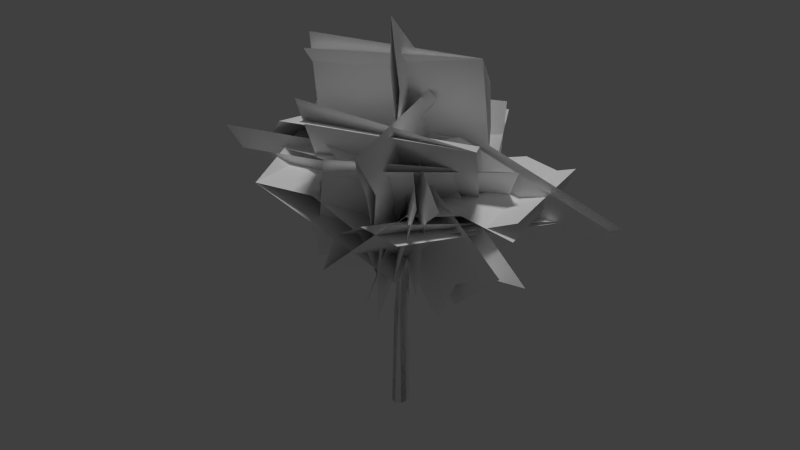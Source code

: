 # Source: ekasia_tumula_01_small_c.blend  (saved by Blender 2.65.0; exported with 4.5.12 LTS)
import bpy
from mathutils import Matrix  # noqa: F401  (used for matrix-valued properties, if any)

bpy.ops.wm.read_factory_settings(use_empty=True)
scene = bpy.context.scene
scene.name = 'Scene'

# ---- collections
col_collection_1 = bpy.data.collections.new('Collection 1'); scene.collection.children.link(col_collection_1)

# ---- materials (node trees are filled in below, after node groups)
mat_ekasia_tumula_01_bark = bpy.data.materials.new('ekasia_tumula_01_bark')
mat_ekasia_tumula_01_bark.alpha_threshold = 0.0
mat_ekasia_tumula_01_bark.use_transparent_shadow = False
mat_ekasia_tumula_01_bark.diffuse_color = (1.0, 1.0, 1.0, 1.0)
mat_ekasia_tumula_01_bark.specular_color = (0.0, 0.0, 0.0)
mat_ekasia_tumula_01_bark.roughness = 0.5
mat_ekasia_tumula_01_bark.line_color = (0.0, 0.0, 0.0, 1.0)
mat_ekasia_tumula_01_branch = bpy.data.materials.new('ekasia_tumula_01_branch')
mat_ekasia_tumula_01_branch.alpha_threshold = 0.0
mat_ekasia_tumula_01_branch.use_transparent_shadow = False
mat_ekasia_tumula_01_branch.diffuse_color = (1.0, 1.0, 1.0, 1.0)
mat_ekasia_tumula_01_branch.specular_color = (0.0, 0.0, 0.0)
mat_ekasia_tumula_01_branch.roughness = 0.5

# ---- material node trees

# ---- world
world_world = bpy.data.worlds.new('World'); scene.world = world_world
world_world.color = (0.05088, 0.05088, 0.05088)
world_world.use_sun_shadow = False
world_world.sun_shadow_jitter_overblur = 0.0
world_world.cycles.sampling_method = 'MANUAL'
world_world.cycles.sample_map_resolution = 256

# ---- lights
light_hemi = bpy.data.lights.new('Hemi', 'SUN')
light_hemi.transmission_factor = 0.0
light_hemi.angle = 0.1993
light_hemi.energy = 1.0
light_hemi.shadow_buffer_clip_start = 0.5
light_hemi.shadow_soft_size = 0.1
light_hemi.shadow_cascade_max_distance = 1000.0
light_hemi.cycles.use_multiple_importance_sampling = False

# ---- meshes
me_ekasia80 = bpy.data.meshes.new('ekasia80')
me_ekasia80.from_pydata([(0.1624, 0.1313, -0.9281), (0.1029, 0.1142, 3.962), (0.1122, 0.1536, 1.639), (0.03554, 0.1864, -0.9281), (-0.1036, 0.1845, -0.9279), (-0.1732, 0.07841, -0.9196), (-0.1027, 0.1927, 3.553), (-0.1731, -0.06015, -0.9277), (-0.112, -0.05262, 1.473), (-0.09381, -0.1555, -0.9276), (0.03172, -0.2065, -0.9277), (0.07494, -0.1021, 1.728), (0.1545, -0.1359, -0.9279), (0.188, -0.004125, -0.928), (0.1119, 0.2335, 3.517), (-0.02674, 0.2831, 3.467), (-0.006896, 0.01938, 3.074), (0.007648, 0.1716, 5.945), (0.06729, 0.09456, 6.888), (-1.245, -0.343, 4.118), (0.9871, -0.06524, 6.469), (-3.797, 1.411, 4.161), (-2.285, 0.6335, 6.482), (-0.3986, -1.334, 5.219), (-2.206, 2.213, 4.761), (0.4176, 1.73, 5.21), (-3.024, -0.9036, 4.749), (-1.421, -0.403, 4.672), (2.305, 0.7439, 3.589), (1.531, 0.4878, 2.784), (1.188, 0.4055, 5.599), (4.549, 0.943, 4.298), (-0.5073, 1.856, 3.614), (3.419, -0.8015, 4.905), (0.4349, -1.555, 3.703), (2.579, 2.556, 4.574), (-0.8322, 1.372, 4.13), (0.9575, -1.363, 2.958), (-1.321, 1.354, 2.663), (2.405, -2.429, 5.479), (0.1755, 0.1153, 5.417), (1.085, 1.606, 2.664), (0.1448, -2.354, 5.758), (-1.226, -1.203, 2.826), (2.737, 0.2069, 5.349), (0.9823, 0.2667, 4.643), (-2.021, -0.8158, 3.606), (-1.596, -0.6825, 2.512), (1.61, 0.9324, 2.998), (-3.151, -2.125, 5.124), (1.058, -1.344, 3.013), (-3.066, 0.7919, 5.001), (-0.7915, 1.746, 2.637), (-1.512, -2.544, 4.869), (0.03491, 1.5, 5.287), (0.9347, -1.809, 5.071), (0.5697, -1.486, 3.846), (-0.5485, 1.805, 3.995), (0.647, -0.1159, 6.452), (1.819, -3.336, 6.574), (1.623, 0.5914, 3.892), (-0.7608, -2.126, 6.672), (-1.636, -0.4016, 3.953), (2.706, -1.146, 6.204), (-1.389, 1.366, 3.264), (1.692, -0.3056, 2.302), (0.3826, -0.1442, 5.178), (3.721, -1.749, 4.274), (0.9028, 1.611, 2.447), (1.712, -2.34, 4.917), (-0.776, -1.52, 2.739), (3.409, 0.9875, 4.244), (0.4234, -1.698, 2.244), (-0.7683, 1.47, 3.533), (0.858, -0.8903, 4.594), (-0.545, 2.324, 6.441), (-1.505, -0.9258, 2.791), (1.39, 1.689, 6.013), (1.678, 0.8199, 2.684), (-2.055, 0.533, 5.882), (-0.9716, 1.554, 4.055), (0.9369, -1.125, 6.905), (0.7982, -1.153, 5.254), (-0.3004, 1.068, 6.712), (0.8153, -1.224, 8.331), (1.367, 1.248, 4.557), (-1.078, -1.352, 7.698), (-1.433, -0.6803, 4.602), (1.894, 0.0987, 7.422)], [], [(0, 2, 1), (2, 0, 3), (4, 2, 3), (4, 5, 2), (7, 6, 5), (7, 8, 6), (9, 8, 7), (10, 8, 9), (10, 11, 8), (12, 11, 10), (13, 11, 12), (2, 14, 1), (2, 15, 14), (5, 15, 2), (6, 15, 5), (8, 16, 6), (11, 16, 8), (11, 1, 16), (16, 17, 6), (1, 17, 16), (0, 1, 13), (13, 1, 11), (14, 17, 1), (15, 17, 14), (6, 17, 15), (5, 4, 3, 0, 13, 12, 10, 9, 7), (18, 20, 19), (18, 19, 21), (22, 18, 21), (23, 25, 24), (26, 23, 24), (27, 28, 29), (30, 31, 28), (30, 28, 27), (32, 34, 33), (35, 32, 33), (36, 38, 37), (36, 37, 39), (40, 36, 39), (41, 43, 42), (44, 41, 42), (45, 47, 46), (45, 48, 47), (45, 46, 49), (50, 52, 51), (53, 50, 51), (54, 56, 55), (54, 57, 56), (58, 55, 59), (58, 54, 55), (60, 62, 61), (63, 60, 61), (66, 65, 67), (66, 64, 65), (68, 70, 69), (71, 68, 69), (74, 75, 73), (74, 73, 72), (76, 78, 77), (79, 76, 77), (80, 81, 82), (83, 81, 80), (83, 84, 81), (85, 87, 86), (88, 85, 86)])
me_ekasia80.polygons.foreach_set('use_smooth', [True] * 65)
me_ekasia80.polygons.foreach_set('material_index', [0, 0, 0, 0, 0, 0, 0, 0, 0, 0, 0, 0, 0, 0, 0, 0, 0, 0, 0, 0, 0, 0, 0, 0, 0, 0, 1, 1, 1, 1, 1, 1, 1, 1, 1, 1, 1, 1, 1, 1, 1, 1, 1, 1, 1, 1, 1, 1, 1, 1, 1, 1, 1, 1, 1, 1, 1, 1, 1, 1, 1, 1, 1, 1, 1])
_uv = me_ekasia80.uv_layers.new(name='UVMap')
_uv.uv.foreach_set('vector', [0.8945, 0.0, 0.8729, 1.0, 1.004, 2.472, 0.8729, 1.0, 0.8945, 0.0, 0.7891, 0.0, 0.6797, 0.0, 0.8729, 1.0, 0.7891, 0.0, 0.6797, 0.0, 0.5668, 0.003863, 0.8729, 1.0, 0.4492, 0.0, 0.5544, 2.373, 0.5668, 0.003863, 0.4492, 0.0, 0.4004, 1.0, 0.5544, 2.373, 0.3398, 0.0, 0.4004, 1.0, 0.4492, 0.0, 0.2344, 0.0, 0.4004, 1.0, 0.3398, 0.0, 0.2344, 0.0, 0.1825, 1.0, 0.4004, 1.0, 0.1211, 0.0, 0.1825, 1.0, 0.2344, 0.0, 0.01172, 0.0, 0.1825, 1.0, 0.1211, 0.0, 0.8729, 1.0, 0.8945, 2.352, 1.004, 2.472, 0.8729, 1.0, 0.7041, 2.264, 0.8945, 2.352, 0.5668, 0.003863, 0.7041, 2.264, 0.8729, 1.0, 0.5544, 2.373, 0.7041, 2.264, 0.5668, 0.003863, 0.4004, 1.0, 0.2633, 2.0, 0.5544, 2.373, 0.1825, 1.0, 0.2633, 2.0, 0.4004, 1.0, 0.1825, 1.0, 0.08294, 2.592, 0.2633, 2.0, 0.2633, 2.0, 0.2282, 4.011, 0.5544, 2.373, 0.08294, 2.592, 0.2282, 4.011, 0.2633, 2.0, 0.8945, 0.0, 1.004, 2.472, 1.004, 0.0, 0.01172, 0.0, 0.08294, 2.592, 0.1825, 1.0, 0.8945, 2.352, 1.004, 4.0, 1.004, 2.472, 0.7041, 2.264, 0.8945, 4.0, 0.8945, 2.352, 0.5544, 2.373, 0.6797, 4.0, 0.7041, 2.264, 1.906, -0.9375, 1.789, -0.9844, 1.684, -0.9219, 1.609, -0.8281, 1.648, -0.7109, 1.734, -0.625, 1.859, -0.625, 1.93, -0.7188, 1.949, -0.8281, 0.0, -0.6705, 0.0, -1.0, 1.0, -0.9528, 0.0, -0.6705, 1.0, -0.9528, 1.0, 0.0009032, 0.0, 0.0, 0.0, -0.6705, 1.0, 0.0009032, 0.0, -0.997, 1.0, -1.0, 1.0, -0.01224, 0.0, -0.005545, 0.0, -0.997, 1.0, -0.01224, 0.0, -0.9487, 1.0, -0.6667, 1.0, -1.0, 0.0, -0.1339, 1.0, -0.000249, 1.0, -0.6667, 0.0, -0.1339, 1.0, -0.6667, 0.0, -0.9487, 0.0, -0.999, 1.0, -1.0, 1.0, -0.01401, 0.0, -0.0067, 0.0, -0.999, 1.0, -0.01401, 0.0, -0.5816, 0.0, -1.0, 1.0, -0.9585, 0.0, -0.5816, 1.0, -0.9585, 1.0, -0.07336, 0.0, 0.0, 0.0, -0.5816, 1.0, -0.07336, 0.0, -0.9998, 1.0, -1.0, 1.0, -0.004905, 0.0, 0.0, 0.0, -0.9998, 1.0, -0.004905, 0.0, -0.4958, 1.0, -1.0, 1.0, -0.6667, 0.0, -0.4958, 0.0, -1.0, 1.0, -1.0, 0.0, -0.4958, 1.0, -0.6667, 1.0, -0.01976, 0.0, -1.005, 1.0, -1.0, 1.0, -0.001624, 0.0, 0.0, 0.0, -1.005, 1.0, -0.001624, 0.0, -0.5853, 1.0, -1.0, 1.0, -0.6153, 0.0, -0.5853, 0.0, -1.0, 1.0, -1.0, 0.0, 0.0, 1.0, -0.6153, 1.0, 0.0, 0.0, 0.0, 0.0, -0.5853, 1.0, -0.6153, 0.0, -0.9868, 1.0, -1.0, 1.0, -0.01174, 0.0, 0.0, 0.0, -0.9868, 1.0, -0.01174, 0.0, -0.1691, 1.0, -0.9549, 1.0, -0.0637, 0.0, -0.1691, 0.0, -0.9554, 1.0, -0.9549, 0.0, -0.9809, 1.0, -1.0, 1.0, -0.01888, 0.0, 0.0, 0.0, -0.9809, 1.0, -0.01888, 0.0, -0.2717, 1.0, 0.003103, 1.0, -0.9595, 0.0, -0.2717, 1.0, -0.9595, 0.0, -0.9597, 0.0, -1.003, 1.0, -1.0, 1.0, 0.003653, 0.0, 0.0, 0.0, -1.003, 1.0, 0.003653, 0.0, -0.9531, 1.0, -0.4873, 1.0, -1.0, 0.0, -0.1261, 1.0, -0.4873, 0.0, -0.9531, 0.0, -0.1261, 1.0, 0.0, 1.0, -0.4873, 0.0, -1.003, 1.0, -1.0, 1.0, -0.003437, 0.0, 0.0, 0.0, -1.003, 1.0, -0.003437])
_ca = me_ekasia80.color_attributes.new('Col', 'BYTE_COLOR', 'CORNER')
_ca.data.foreach_set('color', [0.0, 0.0, 0.0, 1.0, 0.0, 0.0, 0.0, 0.9961, 0.0, 0.0, 0.0, 1.0, 0.0, 0.0, 0.0, 0.9961, 0.0, 0.0, 0.0, 1.0, 0.0, 0.0, 0.0, 1.0, 0.0, 0.0, 0.0, 1.0, 0.0, 0.0, 0.0, 1.0, 0.0, 0.0, 0.0, 1.0, 0.0, 0.0, 0.0, 1.0, 0.0, 0.0, 0.0, 1.0, 0.0, 0.0, 0.0, 1.0, 0.0, 0.0, 0.0, 1.0, 0.0, 0.0, 0.0, 1.0, 0.0, 0.0, 0.0, 1.0, 0.0, 0.0, 0.0, 1.0, 0.0, 0.0, 0.0, 1.0, 0.0, 0.0, 0.0, 1.0, 0.0, 0.0, 0.0, 1.0, 0.0, 0.0, 0.0, 1.0, 0.0, 0.0, 0.0, 1.0, 0.0, 0.0, 0.0, 1.0, 0.0, 0.0, 0.0, 0.9961, 0.0, 0.0, 0.0, 1.0, 0.0, 0.0, 0.0, 1.0, 0.0, 0.0, 0.0, 1.0, 0.0, 0.0, 0.0, 0.9961, 0.0, 0.0, 0.0, 1.0, 0.0, 0.0, 0.0, 1.0, 0.0, 0.0, 0.0, 1.0, 0.0, 0.0, 0.0, 1.0, 0.0, 0.0, 0.0, 1.0, 0.0, 0.0, 0.0, 1.0, 0.0, 0.0, 0.0, 0.9961, 0.0, 0.0, 0.0, 1.0, 0.0, 0.0, 0.0, 1.0, 0.0, 0.0, 0.0, 1.0, 0.0, 0.0, 0.0, 1.0, 0.0, 0.0, 0.0, 1.0, 0.0, 0.0, 0.0, 1.0, 0.0, 0.0, 0.0, 1.0, 0.0, 0.0, 0.0, 1.0, 0.0, 0.0, 0.0, 1.0, 0.0, 0.0, 0.0, 1.0, 0.0, 0.0, 0.0, 1.0, 0.0, 0.0, 0.0, 0.9961, 0.0, 0.0, 0.0, 1.0, 0.0, 0.0, 0.0, 1.0, 0.0, 0.0, 0.0, 1.0, 0.0, 0.0, 0.0, 1.0, 0.0, 0.0, 0.0, 0.9961, 0.0, 0.0, 0.0, 1.0, 0.0, 0.0, 0.0, 1.0, 0.0, 0.0, 0.0, 1.0, 0.0, 0.0, 0.0, 1.0, 0.0, 0.0, 0.0, 1.0, 0.0, 0.0, 0.0, 1.0, 0.0, 0.0, 0.0, 1.0, 0.0, 0.0, 0.0, 1.0, 0.0, 0.0, 0.0, 1.0, 0.0, 0.0, 0.0, 1.0, 0.0, 0.0, 0.0, 1.0, 0.0, 0.0, 0.0, 1.0, 0.0, 0.0, 0.0, 1.0, 0.0, 0.0, 0.0, 1.0, 0.0, 0.0, 0.0, 1.0, 0.0, 0.0, 0.0, 1.0, 0.0, 0.0, 0.0, 1.0, 0.0, 0.0, 0.0, 1.0, 0.0, 0.0, 0.0, 1.0, 0.0, 0.0, 0.0, 1.0, 0.0, 0.0, 0.0, 1.0, 0.0, 0.0, 0.0, 1.0, 0.0, 0.0, 0.0, 1.0, 0.0, 0.0, 0.0, 1.0, 0.0, 0.0, 0.0, 1.0, 0.0, 0.0, 0.0, 1.0, 0.0, 0.0, 0.0, 1.0, 0.0, 0.0, 0.0, 1.0, 0.0, 0.0, 0.0, 1.0, 0.0, 0.0, 0.0, 1.0, 0.0, 0.0, 0.0, 1.0, 0.0, 0.0, 0.0, 1.0, 0.0, 0.0, 0.0, 1.0, 0.9911, 0.9734, 0.9911, 0.9961, 1.0, 1.0, 1.0, 1.0, 0.01764, 1.0, 1.0, 1.0, 0.9911, 0.9734, 0.9911, 0.9961, 0.01764, 1.0, 1.0, 1.0, 1.0, 0.15, 1.0, 1.0, 1.0, 0.08228, 1.0, 1.0, 1.0, 0.0, 1.0, 1.0, 1.0, 0.15, 1.0, 1.0, 1.0, 0.4233, 1.0, 1.0, 1.0, 0.05951, 1.0, 1.0, 1.0, 0.6514, 1.0, 1.0, 1.0, 0.9647, 1.0, 1.0, 1.0, 0.4233, 1.0, 1.0, 1.0, 0.4287, 1.0, 1.0, 0.0, 0.6308, 1.0, 1.0, 1.0, 0.2423, 1.0, 1.0, 1.0, 0.01764, 1.0, 1.0, 0.003347, 1.0, 1.0, 1.0, 1.0, 0.0382, 1.0, 1.0, 1.0, 0.2423, 1.0, 1.0, 0.003347, 1.0, 1.0, 1.0, 1.0, 0.2423, 1.0, 1.0, 0.0, 1.0, 1.0, 1.0, 1.0, 0.0, 1.0, 1.0, 0.5149, 1.0, 1.0, 1.0, 0.3864, 1.0, 1.0, 1.0, 1.0, 0.305, 1.0, 1.0, 1.0, 1.0, 1.0, 1.0, 0.0, 1.0, 1.0, 1.0, 1.0, 1.0, 1.0, 1.0, 1.0, 0.009721, 1.0, 1.0, 0.159, 0.3613, 1.0, 1.0, 0.0, 0.3419, 1.0, 1.0, 1.0, 1.0, 1.0, 1.0, 1.0, 0.002732, 1.0, 1.0, 0.0, 1.0, 1.0, 1.0, 0.0, 1.0, 1.0, 1.0, 1.0, 0.002732, 1.0, 1.0, 0.07819, 1.0, 1.0, 1.0, 1.0, 0.807, 1.0, 1.0, 1.0, 1.0, 1.0, 1.0, 1.0, 0.002732, 1.0, 1.0, 0.4072, 0.6308, 1.0, 1.0, 0.02217, 0.8714, 1.0, 1.0, 0.0, 0.9911, 0.9911, 0.9961, 1.0, 1.0, 1.0, 1.0, 1.0, 1.0, 1.0, 1.0, 0.0, 0.9911, 0.9911, 0.9961, 1.0, 1.0, 1.0, 1.0, 1.0, 1.0, 1.0, 1.0, 0.0, 1.0, 1.0, 1.0, 1.0, 1.0, 1.0, 1.0, 1.0, 0.0865, 1.0, 1.0, 1.0, 0.3864, 1.0, 1.0, 0.5776, 1.0, 1.0, 1.0, 1.0, 1.0, 1.0, 1.0, 1.0, 0.02843, 1.0, 1.0, 1.0, 0.3864, 1.0, 1.0, 1.0, 0.7379, 1.0, 1.0, 1.0, 0.06848, 1.0, 1.0, 1.0, 1.0, 1.0, 1.0, 1.0, 1.0, 1.0, 1.0, 1.0, 0.03689, 1.0, 1.0, 1.0, 1.0, 1.0, 1.0, 0.0, 0.0, 1.0, 1.0, 0.1248, 1.0, 1.0, 1.0, 1.0, 1.0, 1.0, 1.0, 1.0, 0.5776, 1.0, 1.0, 0.5029, 1.0, 1.0, 1.0, 0.006995, 0.4678, 1.0, 1.0, 1.0, 1.0, 1.0, 1.0, 0.0, 1.0, 1.0, 1.0, 1.0, 1.0, 1.0, 1.0, 0.6795, 0.4969, 1.0, 1.0, 1.0, 0.1878, 1.0, 1.0, 1.0, 1.0, 1.0, 1.0, 1.0, 0.9647, 1.0, 1.0, 0.0, 1.0, 1.0, 1.0, 0.6867, 0.016, 1.0, 1.0, 1.0, 0.5029, 1.0, 1.0, 0.0, 1.0, 1.0, 1.0, 0.0, 0.8714, 1.0, 1.0, 0.6867, 0.016, 1.0, 1.0, 1.0, 0.2664, 1.0, 1.0, 1.0, 0.1195, 1.0, 1.0, 1.0, 0.2159, 1.0, 1.0, 1.0, 0.2307, 1.0, 1.0, 1.0, 0.2664, 1.0, 1.0, 1.0, 0.04374, 1.0, 1.0, 0.0, 1.0, 1.0, 1.0, 1.0, 0.04817, 1.0, 1.0, 1.0, 0.6514, 1.0, 1.0, 0.2384, 1.0, 1.0, 1.0, 0.006512, 0.006512, 1.0, 1.0, 0.6105, 0.03955, 1.0, 1.0, 0.0, 0.1714, 1.0, 1.0, 1.0, 0.004777, 1.0, 1.0, 1.0, 0.4564, 1.0, 1.0, 1.0, 0.1095, 1.0, 1.0, 1.0, 0.6584, 1.0, 1.0, 0.2747, 0.9473, 1.0, 1.0, 1.0, 0.0382, 1.0, 1.0, 1.0, 0.5841, 1.0, 1.0, 1.0, 1.0, 1.0, 1.0, 1.0, 0.4342, 1.0, 1.0, 1.0, 0.5841, 1.0, 1.0, 1.0, 0.3095, 1.0, 1.0, 1.0, 0.4342, 1.0, 1.0, 1.0, 0.0, 1.0, 1.0, 1.0, 0.5841, 1.0, 1.0, 0.01521, 1.0, 1.0, 1.0, 0.1274, 1.0, 1.0, 1.0, 1.0, 0.9047, 1.0, 1.0, 1.0, 0.8632, 1.0, 1.0, 1.0, 0.8714, 1.0, 1.0, 1.0, 0.7157, 1.0, 1.0])
me_ekasia80.materials.append(mat_ekasia_tumula_01_bark)
me_ekasia80.materials.append(mat_ekasia_tumula_01_branch)
me_ekasia80.use_remesh_preserve_volume = False
me_ekasia80.use_remesh_preserve_attributes = False
me_ekasia80.use_mirror_vertex_groups = False
me_ekasia80.update()
me_collisionmesh_1 = bpy.data.meshes.new('collisionmesh-1')
me_collisionmesh_1.from_pydata([(0.1624, 0.1313, -0.9281), (0.1455, 0.02678, 1.499), (0.1278, 0.1297, 1.494), (0.03554, 0.1864, -0.9281), (0.03231, 0.1731, 1.492), (-0.1036, 0.1845, -0.9279), (-0.07325, 0.1734, 1.493), (-0.1926, 0.07276, -0.9278), (-0.1421, 0.08987, 1.497), (-0.1731, -0.06015, -0.9277), (-0.1291, -0.01105, 1.502), (-0.09381, -0.1555, -0.9276), (-0.07012, -0.0843, 1.505), (0.03172, -0.2065, -0.9277), (0.02443, -0.1245, 1.507), (0.1545, -0.1359, -0.9279), (0.1184, -0.07258, 1.504), (0.188, -0.004125, -0.928), (0.1252, 0.1318, 2.995), (0.1158, 0.2167, 2.988), (0.03982, 0.2568, 2.985), (-0.04652, 0.2623, 2.985), (-0.107, 0.1976, 2.991), (-0.1013, 0.1146, 2.998), (-0.0567, 0.05185, 3.003), (0.01866, 0.01433, 3.006), (0.09813, 0.05205, 3.002), (0.08645, 0.2225, 4.493), (0.03281, 0.2498, 4.493), (-0.0277, 0.2527, 4.493), (-0.06932, 0.2065, 4.493), (-0.0644, 0.1482, 4.494), (-0.03247, 0.1047, 4.495), (0.02072, 0.07921, 4.495), (0.07593, 0.1066, 4.494), (0.09399, 0.163, 4.494), (0.01491, 0.1905, 5.933)], [], [(0, 2, 1), (2, 0, 3), (3, 4, 2), (5, 4, 3), (5, 6, 4), (7, 6, 5), (7, 8, 6), (9, 8, 7), (9, 10, 8), (11, 10, 9), (11, 12, 10), (13, 12, 11), (13, 14, 12), (15, 14, 13), (15, 16, 14), (17, 16, 15), (2, 18, 1), (2, 19, 18), (4, 19, 2), (4, 20, 19), (6, 20, 4), (6, 21, 20), (8, 21, 6), (8, 22, 21), (10, 22, 8), (10, 23, 22), (12, 23, 10), (12, 24, 23), (14, 24, 12), (14, 25, 24), (16, 25, 14), (16, 26, 25), (20, 27, 19), (20, 28, 27), (21, 28, 20), (21, 29, 28), (22, 29, 21), (22, 30, 29), (23, 30, 22), (23, 31, 30), (24, 31, 23), (24, 32, 31), (25, 32, 24), (25, 33, 32), (26, 33, 25), (26, 34, 33), (32, 36, 31), (0, 1, 17), (17, 1, 16), (1, 26, 16), (1, 18, 26), (19, 35, 18), (19, 27, 35), (18, 34, 26), (18, 35, 34), (27, 36, 35), (28, 36, 27), (29, 36, 28), (30, 36, 29), (31, 36, 30), (33, 36, 32), (34, 36, 33), (35, 36, 34), (7, 5, 3, 0, 17, 15, 13, 11, 9)])
_uv = me_collisionmesh_1.uv_layers.new(name='UVMap')
_uv.uv.foreach_set('vector', [0.8945, 0.0, 0.8945, 1.0, 1.004, 1.0, 0.8945, 1.0, 0.8945, 0.0, 0.7891, 0.0, 0.7891, 0.0, 0.7891, 1.0, 0.8945, 1.0, 0.6797, 0.0, 0.7891, 1.0, 0.7891, 0.0, 0.6797, 0.0, 0.6797, 1.0, 0.7891, 1.0, 0.5664, 0.0, 0.6797, 1.0, 0.6797, 0.0, 0.5664, 0.0, 0.5664, 1.0, 0.6797, 1.0, 0.4492, 0.0, 0.5664, 1.0, 0.5664, 0.0, 0.4492, 0.0, 0.4492, 1.0, 0.5664, 1.0, 0.3398, 0.0, 0.4492, 1.0, 0.4492, 0.0, 0.3398, 0.0, 0.3398, 1.0, 0.4492, 1.0, 0.2344, 0.0, 0.3398, 1.0, 0.3398, 0.0, 0.2344, 0.0, 0.2344, 1.0, 0.3398, 1.0, 0.1211, 0.0, 0.2344, 1.0, 0.2344, 0.0, 0.1211, 0.0, 0.1211, 1.0, 0.2344, 1.0, 0.01172, 0.0, 0.1211, 1.0, 0.1211, 0.0, 0.8945, 1.0, 1.004, 2.0, 1.004, 1.0, 0.8945, 1.0, 0.8945, 2.0, 1.004, 2.0, 0.7891, 1.0, 0.8945, 2.0, 0.8945, 1.0, 0.7891, 1.0, 0.7891, 2.0, 0.8945, 2.0, 0.6797, 1.0, 0.7891, 2.0, 0.7891, 1.0, 0.6797, 1.0, 0.6797, 2.0, 0.7891, 2.0, 0.5664, 1.0, 0.6797, 2.0, 0.6797, 1.0, 0.5664, 1.0, 0.5664, 2.0, 0.6797, 2.0, 0.4492, 1.0, 0.5664, 2.0, 0.5664, 1.0, 0.4492, 1.0, 0.4492, 2.0, 0.5664, 2.0, 0.3398, 1.0, 0.4492, 2.0, 0.4492, 1.0, 0.3398, 1.0, 0.3398, 2.0, 0.4492, 2.0, 0.2344, 1.0, 0.3398, 2.0, 0.3398, 1.0, 0.2344, 1.0, 0.2344, 2.0, 0.3398, 2.0, 0.1211, 1.0, 0.2344, 2.0, 0.2344, 1.0, 0.1211, 1.0, 0.1211, 2.0, 0.2344, 2.0, 0.7891, 2.0, 0.8945, 3.0, 0.8945, 2.0, 0.7891, 2.0, 0.7891, 3.0, 0.8945, 3.0, 0.6797, 2.0, 0.7891, 3.0, 0.7891, 2.0, 0.6797, 2.0, 0.6797, 3.0, 0.7891, 3.0, 0.5664, 2.0, 0.6797, 3.0, 0.6797, 2.0, 0.5664, 2.0, 0.5664, 3.0, 0.6797, 3.0, 0.4492, 2.0, 0.5664, 3.0, 0.5664, 2.0, 0.4492, 2.0, 0.4492, 3.0, 0.5664, 3.0, 0.3398, 2.0, 0.4492, 3.0, 0.4492, 2.0, 0.3398, 2.0, 0.3398, 3.0, 0.4492, 3.0, 0.2344, 2.0, 0.3398, 3.0, 0.3398, 2.0, 0.2344, 2.0, 0.2344, 3.0, 0.3398, 3.0, 0.1211, 2.0, 0.2344, 3.0, 0.2344, 2.0, 0.1211, 2.0, 0.1211, 3.0, 0.2344, 3.0, 0.3398, 3.0, 0.4492, 4.0, 0.4492, 3.0, 0.8945, 0.0, 1.004, 1.0, 1.004, 0.0, 0.01172, 0.0, 0.01172, 1.0, 0.1211, 1.0, 0.01172, 1.0, 0.1211, 2.0, 0.1211, 1.0, 0.01172, 1.0, 0.01172, 2.0, 0.1211, 2.0, 0.8945, 2.0, 1.004, 3.0, 1.004, 2.0, 0.8945, 2.0, 0.8945, 3.0, 1.004, 3.0, 0.01172, 2.0, 0.1211, 3.0, 0.1211, 2.0, 0.01172, 2.0, 0.01172, 3.0, 0.1211, 3.0, 0.8945, 3.0, 1.004, 4.0, 1.004, 3.0, 0.7891, 3.0, 0.8945, 4.0, 0.8945, 3.0, 0.6797, 3.0, 0.7891, 4.0, 0.7891, 3.0, 0.5664, 3.0, 0.6797, 4.0, 0.6797, 3.0, 0.4492, 3.0, 0.5664, 4.0, 0.5664, 3.0, 0.2344, 3.0, 0.3398, 4.0, 0.3398, 3.0, 0.1211, 3.0, 0.2344, 4.0, 0.2344, 3.0, 0.01172, 3.0, 0.1211, 4.0, 0.1211, 3.0, 1.906, -0.9375, 1.789, -0.9844, 1.684, -0.9219, 1.609, -0.8281, 1.648, -0.7109, 1.734, -0.625, 1.859, -0.625, 1.93, -0.7188, 1.949, -0.8281])
_ca = me_collisionmesh_1.color_attributes.new('Col', 'BYTE_COLOR', 'CORNER')
_ca.data.foreach_set('color', [0.0, 0.0, 0.0, 1.0, 0.0, 0.0, 0.0, 1.0, 0.0, 0.0, 0.0, 1.0, 0.0, 0.0, 0.0, 1.0, 0.0, 0.0, 0.0, 1.0, 0.0, 0.0, 0.0, 1.0, 0.0, 0.0, 0.0, 1.0, 0.0, 0.0, 0.0, 1.0, 0.0, 0.0, 0.0, 1.0, 0.0, 0.0, 0.0, 1.0, 0.0, 0.0, 0.0, 1.0, 0.0, 0.0, 0.0, 1.0, 0.0, 0.0, 0.0, 1.0, 0.0, 0.0, 0.0, 1.0, 0.0, 0.0, 0.0, 1.0, 0.0, 0.0, 0.0, 1.0, 0.0, 0.0, 0.0, 1.0, 0.0, 0.0, 0.0, 1.0, 0.0, 0.0, 0.0, 1.0, 0.0, 0.0, 0.0, 1.0, 0.0, 0.0, 0.0, 1.0, 0.0, 0.0, 0.0, 1.0, 0.0, 0.0, 0.0, 1.0, 0.0, 0.0, 0.0, 1.0, 0.0, 0.0, 0.0, 1.0, 0.0, 0.0, 0.0, 1.0, 0.0, 0.0, 0.0, 1.0, 0.0, 0.0, 0.0, 1.0, 0.0, 0.0, 0.0, 1.0, 0.0, 0.0, 0.0, 1.0, 0.0, 0.0, 0.0, 1.0, 0.0, 0.0, 0.0, 1.0, 0.0, 0.0, 0.0, 1.0, 0.0, 0.0, 0.0, 1.0, 0.0, 0.0, 0.0, 1.0, 0.0, 0.0, 0.0, 1.0, 0.0, 0.0, 0.0, 1.0, 0.0, 0.0, 0.0, 1.0, 0.0, 0.0, 0.0, 1.0, 0.0, 0.0, 0.0, 1.0, 0.0, 0.0, 0.0, 1.0, 0.0, 0.0, 0.0, 1.0, 0.0, 0.0, 0.0, 1.0, 0.0, 0.0, 0.0, 1.0, 0.0, 0.0, 0.0, 1.0, 0.0, 0.0, 0.0, 1.0, 0.0, 0.0, 0.0, 1.0, 0.0, 0.0, 0.0, 1.0, 0.0, 0.0, 0.0, 1.0, 0.0, 0.0, 0.0, 1.0, 0.0, 0.0, 0.0, 1.0, 0.0, 0.0, 0.0, 1.0, 0.0, 0.0, 0.0, 1.0, 0.0, 0.0, 0.0, 1.0, 0.0, 0.0, 0.0, 1.0, 0.0, 0.0, 0.0, 1.0, 0.0, 0.0, 0.0, 1.0, 0.0, 0.0, 0.0, 1.0, 0.0, 0.0, 0.0, 1.0, 0.0, 0.0, 0.0, 1.0, 0.0, 0.0, 0.0, 1.0, 0.0, 0.0, 0.0, 1.0, 0.0, 0.0, 0.0, 1.0, 0.0, 0.0, 0.0, 1.0, 0.0, 0.0, 0.0, 1.0, 0.0, 0.0, 0.0, 1.0, 0.0, 0.0, 0.0, 1.0, 0.0, 0.0, 0.0, 1.0, 0.0, 0.0, 0.0, 1.0, 0.0, 0.0, 0.0, 1.0, 0.0, 0.0, 0.0, 1.0, 0.0, 0.0, 0.0, 1.0, 0.0, 0.0, 0.0, 1.0, 0.0, 0.0, 0.0, 1.0, 0.0, 0.0, 0.0, 1.0, 0.0, 0.0, 0.0, 1.0, 0.0, 0.0, 0.0, 1.0, 0.0, 0.0, 0.0, 1.0, 0.0, 0.0, 0.0, 1.0, 0.0, 0.0, 0.0, 1.0, 0.0, 0.0, 0.0, 1.0, 0.0, 0.0, 0.0, 1.0, 0.0, 0.0, 0.0, 1.0, 0.0, 0.0, 0.0, 1.0, 0.0, 0.0, 0.0, 1.0, 0.0, 0.0, 0.0, 1.0, 0.0, 0.0, 0.0, 1.0, 0.0, 0.0, 0.0, 1.0, 0.0, 0.0, 0.0, 1.0, 0.0, 0.0, 0.0, 1.0, 0.0, 0.0, 0.0, 1.0, 0.0, 0.0, 0.0, 1.0, 0.0, 0.0, 0.0, 1.0, 0.0, 0.0, 0.0, 1.0, 0.0, 0.0, 0.0, 1.0, 0.0, 0.0, 0.0, 1.0, 0.0, 0.0, 0.0, 1.0, 0.0, 0.0, 0.0, 1.0, 0.0, 0.0, 0.0, 1.0, 0.0, 0.0, 0.0, 1.0, 0.0, 0.0, 0.0, 1.0, 0.0, 0.0, 0.0, 1.0, 0.0, 0.0, 0.0, 1.0, 0.0, 0.0, 0.0, 1.0, 0.0, 0.0, 0.0, 1.0, 0.0, 0.0, 0.0, 1.0, 0.0, 0.0, 0.0, 1.0, 0.0, 0.0, 0.0, 1.0, 0.0, 0.0, 0.0, 1.0, 0.0, 0.0, 0.0, 1.0, 0.0, 0.0, 0.0, 1.0, 0.0, 0.0, 0.0, 1.0, 0.0, 0.0, 0.0, 1.0, 0.0, 0.0, 0.0, 1.0, 0.0, 0.0, 0.0, 1.0, 0.0, 0.0, 0.0, 1.0, 0.0, 0.0, 0.0, 1.0, 0.0, 0.0, 0.0, 1.0, 0.0, 0.0, 0.0, 1.0, 0.0, 0.0, 0.0, 1.0, 0.0, 0.0, 0.0, 1.0, 0.0, 0.0, 0.0, 1.0, 0.0, 0.0, 0.0, 1.0, 0.0, 0.0, 0.0, 1.0, 0.0, 0.0, 0.0, 1.0, 0.0, 0.0, 0.0, 1.0, 0.0, 0.0, 0.0, 1.0, 0.0, 0.0, 0.0, 1.0, 0.0, 0.0, 0.0, 1.0, 0.0, 0.0, 0.0, 1.0, 0.0, 0.0, 0.0, 1.0, 0.0, 0.0, 0.0, 1.0, 0.0, 0.0, 0.0, 1.0, 0.0, 0.0, 0.0, 1.0, 0.0, 0.0, 0.0, 1.0, 0.0, 0.0, 0.0, 1.0, 0.0, 0.0, 0.0, 1.0, 0.0, 0.0, 0.0, 1.0, 0.0, 0.0, 0.0, 1.0, 0.0, 0.0, 0.0, 1.0, 0.0, 0.0, 0.0, 1.0, 0.0, 0.0, 0.0, 1.0, 0.0, 0.0, 0.0, 1.0, 0.0, 0.0, 0.0, 1.0, 0.0, 0.0, 0.0, 1.0, 0.0, 0.0, 0.0, 1.0, 0.0, 0.0, 0.0, 1.0, 0.0, 0.0, 0.0, 1.0, 0.0, 0.0, 0.0, 1.0, 0.0, 0.0, 0.0, 1.0, 0.0, 0.0, 0.0, 1.0, 0.0, 0.0, 0.0, 1.0, 0.0, 0.0, 0.0, 1.0, 0.0, 0.0, 0.0, 1.0, 0.0, 0.0, 0.0, 1.0, 0.0, 0.0, 0.0, 1.0, 0.0, 0.0, 0.0, 1.0, 0.0, 0.0, 0.0, 1.0, 0.0, 0.0, 0.0, 1.0, 0.0, 0.0, 0.0, 1.0, 0.0, 0.0, 0.0, 1.0, 0.0, 0.0, 0.0, 1.0, 0.0, 0.0, 0.0, 1.0, 0.0, 0.0, 0.0, 1.0, 0.0, 0.0, 0.0, 1.0, 0.0, 0.0, 0.0, 1.0, 0.0, 0.0, 0.0, 1.0, 0.0, 0.0, 0.0, 1.0, 0.0, 0.0, 0.0, 1.0, 0.0, 0.0, 0.0, 1.0, 0.0, 0.0, 0.0, 1.0, 0.0, 0.0, 0.0, 1.0, 0.0, 0.0, 0.0, 1.0, 0.0, 0.0, 0.0, 1.0, 0.0, 0.0, 0.0, 1.0, 0.0, 0.0, 0.0, 1.0, 0.0, 0.0, 0.0, 1.0, 0.0, 0.0, 0.0, 1.0, 0.0, 0.0, 0.0, 1.0, 0.0, 0.0, 0.0, 1.0, 0.0, 0.0, 0.0, 1.0, 0.0, 0.0, 0.0, 1.0, 0.0, 0.0, 0.0, 1.0, 0.0, 0.0, 0.0, 1.0, 0.0, 0.0, 0.0, 1.0, 0.0, 0.0, 0.0, 1.0, 0.0, 0.0, 0.0, 1.0, 0.0, 0.0, 0.0, 1.0, 0.0, 0.0, 0.0, 1.0, 0.0, 0.0, 0.0, 1.0, 0.0, 0.0, 0.0, 1.0, 0.0, 0.0, 0.0, 1.0, 0.0, 0.0, 0.0, 1.0, 0.0, 0.0, 0.0, 1.0, 0.0, 0.0, 0.0, 1.0, 0.0, 0.0, 0.0, 1.0, 0.0, 0.0, 0.0, 1.0, 0.0, 0.0, 0.0, 1.0])
me_collisionmesh_1.materials.append(None)
me_collisionmesh_1.use_remesh_preserve_volume = False
me_collisionmesh_1.use_remesh_preserve_attributes = False
me_collisionmesh_1.use_mirror_vertex_groups = False
me_collisionmesh_1.update()
me_ekasia160 = bpy.data.meshes.new('ekasia160')
me_ekasia160.from_pydata([(0.1624, 0.1313, -0.9281), (0.1455, 0.02678, 1.499), (0.1278, 0.1297, 1.494), (0.03554, 0.1864, -0.9281), (0.03231, 0.1731, 1.492), (-0.1036, 0.1845, -0.9279), (-0.07325, 0.1734, 1.493), (-0.1926, 0.07276, -0.9278), (-0.1421, 0.08987, 1.497), (-0.1731, -0.06015, -0.9277), (-0.1291, -0.01105, 1.502), (-0.09381, -0.1555, -0.9276), (-0.07012, -0.0843, 1.505), (0.03172, -0.2065, -0.9277), (0.02443, -0.1245, 1.507), (0.1545, -0.1359, -0.9279), (0.1184, -0.07258, 1.504), (0.188, -0.004125, -0.928), (0.1252, 0.1318, 2.995), (0.1158, 0.2167, 2.988), (0.03982, 0.2568, 2.985), (-0.04652, 0.2623, 2.985), (-0.107, 0.1976, 2.991), (-0.1013, 0.1146, 2.998), (-0.0567, 0.05185, 3.003), (0.01866, 0.01433, 3.006), (0.09813, 0.05205, 3.002), (0.08645, 0.2225, 4.493), (0.03281, 0.2498, 4.493), (-0.0277, 0.2527, 4.493), (-0.06932, 0.2065, 4.493), (-0.0644, 0.1482, 4.494), (-0.03247, 0.1047, 4.495), (0.02072, 0.07921, 4.495), (0.07593, 0.1066, 4.494), (0.09399, 0.163, 4.494), (0.01491, 0.1905, 5.933), (0.0596, 0.1577, 6.899), (-1.888, 0.6483, 4.402), (-0.9602, 0.4254, 3.972), (0.9871, -0.06524, 6.469), (-0.9766, 0.2688, 6.706), (-2.924, 0.7594, 4.209), (-2.285, 0.6335, 6.482), (-3.881, 1.238, 4.197), (-1.318, -1.147, 5.662), (-0.5099, 1.953, 5.64), (0.4176, 1.73, 5.21), (-0.3907, -1.37, 5.231), (-2.354, -1.036, 5.468), (-1.546, 2.064, 5.447), (-2.982, -0.8738, 4.699), (-2.174, 2.227, 4.678), (-0.7365, 0.07587, 5.242), (2.305, 0.7439, 3.589), (1.531, 0.4878, 2.784), (-1.511, -0.1803, 4.437), (0.3781, 0.3529, 5.518), (3.42, 1.021, 3.865), (1.68, 0.6537, 5.492), (4.49, 1.157, 4.367), (0.3592, 2.118, 4.324), (1.21, -1.298, 4.507), (0.4349, -1.555, 3.703), (-0.4154, 1.862, 3.519), (1.474, 2.395, 4.6), (2.324, -1.021, 4.784), (2.57, 2.491, 4.385), (3.421, -0.9261, 4.569), (-1.11, 1.264, 3.822), (1.547, -1.201, 3.917), (1.336, -1.111, 2.758), (-1.321, 1.354, 2.663), (-0.5648, 0.7068, 4.766), (2.092, -1.758, 4.861), (0.1755, 0.1153, 5.417), (2.833, -2.35, 5.512), (1.452, 1.356, 3.755), (-1.014, -1.293, 3.985), (-1.226, -1.203, 2.826), (1.24, 1.446, 2.595), (1.997, 0.7985, 4.698), (-0.469, -1.85, 4.928), (2.737, 0.2069, 5.349), (0.2713, -2.442, 5.579), (1.185, 0.7991, 4.091), (-2.021, -0.8158, 3.606), (-1.596, -0.6825, 2.512), (1.61, 0.9324, 2.998), (0.2841, 0.4302, 4.809), (-2.922, -1.185, 4.324), (-0.7075, -0.1158, 4.993), (-3.427, -1.53, 5.273), (0.381, -1.629, 3.967), (-1.216, 1.613, 3.73), (-0.7915, 1.746, 2.637), (0.806, -1.496, 2.874), (-0.52, -1.998, 4.685), (-2.117, 1.244, 4.448), (-1.512, -2.544, 4.869), (-3.109, 0.6979, 4.632), (-0.4079, 1.491, 5.079), (0.7103, -1.8, 4.929), (0.5697, -1.486, 3.846), (-0.5485, 1.805, 3.995), (-0.05757, 0.825, 5.98), (1.061, -2.466, 5.83), (0.647, -0.1159, 6.452), (1.819, -3.336, 6.574), (1.797, 0.4062, 4.972), (-1.495, -0.7154, 5.036), (-1.636, -0.4016, 3.953), (1.657, 0.7201, 3.888), (2.148, -0.2595, 5.872), (-1.145, -1.381, 5.937), (2.706, -1.146, 6.204), (-0.5859, -2.268, 6.268), (-1.025, 0.7321, 4.143), (2.102, -0.8431, 3.171), (1.57, -0.6736, 2.122), (-1.557, 0.9017, 3.094), (-0.04359, 0.397, 4.79), (3.083, -1.178, 3.818), (1.063, 0.1407, 4.861), (4.071, -1.45, 4.092), (1.321, 1.579, 3.527), (-0.2445, -1.69, 3.788), (-0.776, -1.52, 2.739), (0.7893, 1.748, 2.477), (2.303, 1.244, 4.173), (0.7373, -2.025, 4.435), (3.409, 0.9875, 4.244), (1.844, -2.281, 4.506), (0.727, -1.554, 3.278), (-0.5279, 1.589, 4.57), (-0.6202, 1.696, 3.398), (0.6347, -1.447, 2.106), (0.5515, -1.142, 4.417), (-0.7034, 2.001, 5.709), (0.2439, -0.3433, 5.168), (-0.6061, 2.273, 6.46), (-1.572, -0.6773, 3.992), (1.771, 0.713, 3.856), (1.678, 0.8199, 2.684), (-1.664, -0.5704, 2.82), (-1.747, -0.2653, 5.131), (1.595, 1.125, 4.995), (-2.055, 0.533, 5.882), (1.288, 1.923, 5.746), (-0.8493, 1.641, 5.002), (0.7227, -1.007, 6.335), (0.7982, -1.153, 5.254), (-0.7738, 1.495, 3.921), (-0.6507, 1.284, 6.053), (0.9213, -1.364, 7.386), (-0.3382, 0.6446, 6.998), (0.8153, -1.224, 8.331), (1.382, 1.168, 5.654), (-1.509, -0.534, 5.683), (-1.433, -0.6803, 4.602), (1.458, 1.022, 4.573), (1.581, 0.8109, 6.705), (-1.31, -0.8912, 6.734), (1.894, 0.0987, 7.422), (-0.9975, -1.603, 7.451)], [], [(0, 2, 1), (2, 0, 3), (3, 4, 2), (5, 4, 3), (5, 6, 4), (7, 6, 5), (7, 8, 6), (9, 8, 7), (9, 10, 8), (11, 10, 9), (11, 12, 10), (13, 12, 11), (13, 14, 12), (15, 14, 13), (15, 16, 14), (17, 16, 15), (2, 18, 1), (2, 19, 18), (4, 19, 2), (4, 20, 19), (6, 20, 4), (6, 21, 20), (8, 21, 6), (8, 22, 21), (10, 22, 8), (10, 23, 22), (12, 23, 10), (12, 24, 23), (14, 24, 12), (14, 25, 24), (16, 25, 14), (16, 26, 25), (20, 27, 19), (20, 28, 27), (21, 28, 20), (21, 29, 28), (22, 29, 21), (22, 30, 29), (23, 30, 22), (23, 31, 30), (24, 31, 23), (24, 32, 31), (25, 32, 24), (25, 33, 32), (26, 33, 25), (26, 34, 33), (32, 36, 31), (0, 1, 17), (17, 1, 16), (1, 26, 16), (1, 18, 26), (19, 35, 18), (19, 27, 35), (18, 34, 26), (18, 35, 34), (27, 36, 35), (28, 36, 27), (29, 36, 28), (30, 36, 29), (31, 36, 30), (33, 36, 32), (34, 36, 33), (35, 36, 34), (7, 5, 3, 0, 17, 15, 13, 11, 9), (37, 39, 38), (37, 40, 39), (41, 38, 42), (41, 37, 38), (43, 42, 44), (43, 41, 42), (45, 47, 46), (45, 48, 47), (49, 46, 50), (49, 45, 46), (51, 50, 52), (51, 49, 50), (53, 54, 55), (53, 55, 56), (57, 58, 54), (57, 54, 53), (59, 60, 58), (59, 58, 57), (61, 63, 62), (61, 64, 63), (65, 62, 66), (65, 61, 62), (67, 66, 68), (67, 65, 66), (69, 71, 70), (69, 72, 71), (73, 70, 74), (73, 69, 70), (75, 74, 76), (75, 73, 74), (77, 79, 78), (77, 80, 79), (81, 78, 82), (81, 77, 78), (83, 82, 84), (83, 81, 82), (85, 87, 86), (85, 88, 87), (89, 86, 90), (89, 85, 86), (91, 90, 92), (91, 89, 90), (93, 95, 94), (93, 96, 95), (97, 94, 98), (97, 93, 94), (99, 98, 100), (99, 97, 98), (101, 103, 102), (101, 104, 103), (105, 102, 106), (105, 101, 102), (107, 106, 108), (107, 105, 106), (109, 111, 110), (109, 112, 111), (113, 110, 114), (113, 109, 110), (115, 114, 116), (115, 113, 114), (117, 119, 118), (117, 120, 119), (121, 118, 122), (121, 117, 118), (123, 122, 124), (123, 121, 122), (125, 127, 126), (125, 128, 127), (129, 126, 130), (129, 125, 126), (131, 130, 132), (131, 129, 130), (133, 134, 135), (133, 135, 136), (137, 138, 134), (137, 134, 133), (139, 140, 138), (139, 138, 137), (141, 143, 142), (141, 144, 143), (145, 142, 146), (145, 141, 142), (147, 146, 148), (147, 145, 146), (149, 150, 151), (149, 151, 152), (153, 154, 150), (153, 150, 149), (155, 156, 154), (155, 154, 153), (157, 159, 158), (157, 160, 159), (161, 158, 162), (161, 157, 158), (163, 162, 164), (163, 161, 162)])
me_ekasia160.polygons.foreach_set('use_smooth', [True] * 160)
me_ekasia160.polygons.foreach_set('material_index', [0, 0, 0, 0, 0, 0, 0, 0, 0, 0, 0, 0, 0, 0, 0, 0, 0, 0, 0, 0, 0, 0, 0, 0, 0, 0, 0, 0, 0, 0, 0, 0, 0, 0, 0, 0, 0, 0, 0, 0, 0, 0, 0, 0, 0, 0, 0, 0, 0, 0, 0, 0, 0, 0, 0, 0, 0, 0, 0, 0, 0, 0, 0, 0, 1, 1, 1, 1, 1, 1, 1, 1, 1, 1, 1, 1, 1, 1, 1, 1, 1, 1, 1, 1, 1, 1, 1, 1, 1, 1, 1, 1, 1, 1, 1, 1, 1, 1, 1, 1, 1, 1, 1, 1, 1, 1, 1, 1, 1, 1, 1, 1, 1, 1, 1, 1, 1, 1, 1, 1, 1, 1, 1, 1, 1, 1, 1, 1, 1, 1, 1, 1, 1, 1, 1, 1, 1, 1, 1, 1, 1, 1, 1, 1, 1, 1, 1, 1, 1, 1, 1, 1, 1, 1, 1, 1, 1, 1, 1, 1])
_uv = me_ekasia160.uv_layers.new(name='UVMap')
_uv.uv.foreach_set('vector', [0.8945, 0.0, 0.8945, 1.0, 1.004, 1.0, 0.8945, 1.0, 0.8945, 0.0, 0.7891, 0.0, 0.7891, 0.0, 0.7891, 1.0, 0.8945, 1.0, 0.6797, 0.0, 0.7891, 1.0, 0.7891, 0.0, 0.6797, 0.0, 0.6797, 1.0, 0.7891, 1.0, 0.5664, 0.0, 0.6797, 1.0, 0.6797, 0.0, 0.5664, 0.0, 0.5664, 1.0, 0.6797, 1.0, 0.4492, 0.0, 0.5664, 1.0, 0.5664, 0.0, 0.4492, 0.0, 0.4492, 1.0, 0.5664, 1.0, 0.3398, 0.0, 0.4492, 1.0, 0.4492, 0.0, 0.3398, 0.0, 0.3398, 1.0, 0.4492, 1.0, 0.2344, 0.0, 0.3398, 1.0, 0.3398, 0.0, 0.2344, 0.0, 0.2344, 1.0, 0.3398, 1.0, 0.1211, 0.0, 0.2344, 1.0, 0.2344, 0.0, 0.1211, 0.0, 0.1211, 1.0, 0.2344, 1.0, 0.01172, 0.0, 0.1211, 1.0, 0.1211, 0.0, 0.8945, 1.0, 1.004, 2.0, 1.004, 1.0, 0.8945, 1.0, 0.8945, 2.0, 1.004, 2.0, 0.7891, 1.0, 0.8945, 2.0, 0.8945, 1.0, 0.7891, 1.0, 0.7891, 2.0, 0.8945, 2.0, 0.6797, 1.0, 0.7891, 2.0, 0.7891, 1.0, 0.6797, 1.0, 0.6797, 2.0, 0.7891, 2.0, 0.5664, 1.0, 0.6797, 2.0, 0.6797, 1.0, 0.5664, 1.0, 0.5664, 2.0, 0.6797, 2.0, 0.4492, 1.0, 0.5664, 2.0, 0.5664, 1.0, 0.4492, 1.0, 0.4492, 2.0, 0.5664, 2.0, 0.3398, 1.0, 0.4492, 2.0, 0.4492, 1.0, 0.3398, 1.0, 0.3398, 2.0, 0.4492, 2.0, 0.2344, 1.0, 0.3398, 2.0, 0.3398, 1.0, 0.2344, 1.0, 0.2344, 2.0, 0.3398, 2.0, 0.1211, 1.0, 0.2344, 2.0, 0.2344, 1.0, 0.1211, 1.0, 0.1211, 2.0, 0.2344, 2.0, 0.7891, 2.0, 0.8945, 3.0, 0.8945, 2.0, 0.7891, 2.0, 0.7891, 3.0, 0.8945, 3.0, 0.6797, 2.0, 0.7891, 3.0, 0.7891, 2.0, 0.6797, 2.0, 0.6797, 3.0, 0.7891, 3.0, 0.5664, 2.0, 0.6797, 3.0, 0.6797, 2.0, 0.5664, 2.0, 0.5664, 3.0, 0.6797, 3.0, 0.4492, 2.0, 0.5664, 3.0, 0.5664, 2.0, 0.4492, 2.0, 0.4492, 3.0, 0.5664, 3.0, 0.3398, 2.0, 0.4492, 3.0, 0.4492, 2.0, 0.3398, 2.0, 0.3398, 3.0, 0.4492, 3.0, 0.2344, 2.0, 0.3398, 3.0, 0.3398, 2.0, 0.2344, 2.0, 0.2344, 3.0, 0.3398, 3.0, 0.1211, 2.0, 0.2344, 3.0, 0.2344, 2.0, 0.1211, 2.0, 0.1211, 3.0, 0.2344, 3.0, 0.3398, 3.0, 0.4492, 4.0, 0.4492, 3.0, 0.8945, 0.0, 1.004, 1.0, 1.004, 0.0, 0.01172, 0.0, 0.01172, 1.0, 0.1211, 1.0, 0.01172, 1.0, 0.1211, 2.0, 0.1211, 1.0, 0.01172, 1.0, 0.01172, 2.0, 0.1211, 2.0, 0.8945, 2.0, 1.004, 3.0, 1.004, 2.0, 0.8945, 2.0, 0.8945, 3.0, 1.004, 3.0, 0.01172, 2.0, 0.1211, 3.0, 0.1211, 2.0, 0.01172, 2.0, 0.01172, 3.0, 0.1211, 3.0, 0.8945, 3.0, 1.004, 4.0, 1.004, 3.0, 0.7891, 3.0, 0.8945, 4.0, 0.8945, 3.0, 0.6797, 3.0, 0.7891, 4.0, 0.7891, 3.0, 0.5664, 3.0, 0.6797, 4.0, 0.6797, 3.0, 0.4492, 3.0, 0.5664, 4.0, 0.5664, 3.0, 0.2344, 3.0, 0.3398, 4.0, 0.3398, 3.0, 0.1211, 3.0, 0.2344, 4.0, 0.2344, 3.0, 0.01172, 3.0, 0.1211, 4.0, 0.1211, 3.0, 1.906, -0.9375, 1.789, -0.9844, 1.684, -0.9219, 1.609, -0.8281, 1.648, -0.7109, 1.734, -0.625, 1.859, -0.625, 1.93, -0.7188, 1.949, -0.8281, 0.0, -0.6667, 1.0, -1.0, 1.0, -0.6667, 0.0, -0.6667, 0.0, -1.0, 1.0, -1.0, 0.0, -0.3333, 1.0, -0.6667, 1.0, -0.3333, 0.0, -0.3333, 0.0, -0.6667, 1.0, -0.6667, 0.0, 0.0, 1.0, -0.3333, 1.0, 0.0, 0.0, 0.0, 0.0, -0.3333, 1.0, -0.3333, 0.0, -0.6667, 1.0, -1.0, 1.0, -0.6667, 0.0, -0.6667, 0.0, -1.0, 1.0, -1.0, 0.0, -0.3333, 1.0, -0.6667, 1.0, -0.3333, 0.0, -0.3333, 0.0, -0.6667, 1.0, -0.6667, 0.0, 0.0, 1.0, -0.3333, 1.0, 0.0, 0.0, 0.0, 0.0, -0.3333, 1.0, -0.3333, 0.0, -0.6667, 1.0, -0.6667, 1.0, -1.0, 0.0, -0.6667, 1.0, -1.0, 0.0, -1.0, 0.0, -0.3333, 1.0, -0.3333, 1.0, -0.6667, 0.0, -0.3333, 1.0, -0.6667, 0.0, -0.6667, 0.0, 0.0, 1.0, 0.0, 1.0, -0.3333, 0.0, 0.0, 1.0, -0.3333, 0.0, -0.3333, 0.0, -0.6667, 1.0, -1.0, 1.0, -0.6667, 0.0, -0.6667, 0.0, -1.0, 1.0, -1.0, 0.0, -0.3333, 1.0, -0.6667, 1.0, -0.3333, 0.0, -0.3333, 0.0, -0.6667, 1.0, -0.6667, 0.0, 0.0, 1.0, -0.3333, 1.0, 0.0, 0.0, 0.0, 0.0, -0.3333, 1.0, -0.3333, 0.0, -0.6667, 1.0, -1.0, 1.0, -0.6667, 0.0, -0.6667, 0.0, -1.0, 1.0, -1.0, 0.0, -0.3333, 1.0, -0.6667, 1.0, -0.3333, 0.0, -0.3333, 0.0, -0.6667, 1.0, -0.6667, 0.0, 0.0, 1.0, -0.3333, 1.0, 0.0, 0.0, 0.0, 0.0, -0.3333, 1.0, -0.3333, 0.0, -0.6667, 1.0, -1.0, 1.0, -0.6667, 0.0, -0.6667, 0.0, -1.0, 1.0, -1.0, 0.0, -0.3333, 1.0, -0.6667, 1.0, -0.3333, 0.0, -0.3333, 0.0, -0.6667, 1.0, -0.6667, 0.0, 0.0, 1.0, -0.3333, 1.0, 0.0, 0.0, 0.0, 0.0, -0.3333, 1.0, -0.3333, 0.0, -0.6667, 1.0, -1.0, 1.0, -0.6667, 0.0, -0.6667, 0.0, -1.0, 1.0, -1.0, 0.0, -0.3333, 1.0, -0.6667, 1.0, -0.3333, 0.0, -0.3333, 0.0, -0.6667, 1.0, -0.6667, 0.0, 0.0, 1.0, -0.3333, 1.0, 0.0, 0.0, 0.0, 0.0, -0.3333, 1.0, -0.3333, 0.0, -0.6667, 1.0, -1.0, 1.0, -0.6667, 0.0, -0.6667, 0.0, -1.0, 1.0, -1.0, 0.0, -0.3333, 1.0, -0.6667, 1.0, -0.3333, 0.0, -0.3333, 0.0, -0.6667, 1.0, -0.6667, 0.0, 0.0, 1.0, -0.3333, 1.0, 0.0, 0.0, 0.0, 0.0, -0.3333, 1.0, -0.3333, 0.0, -0.6667, 1.0, -1.0, 1.0, -0.6667, 0.0, -0.6667, 0.0, -1.0, 1.0, -1.0, 0.0, -0.3333, 1.0, -0.6667, 1.0, -0.3333, 0.0, -0.3333, 0.0, -0.6667, 1.0, -0.6667, 0.0, 0.0, 1.0, -0.3333, 1.0, 0.0, 0.0, 0.0, 0.0, -0.3333, 1.0, -0.3333, 0.0, -0.6667, 1.0, -1.0, 1.0, -0.6667, 0.0, -0.6667, 0.0, -1.0, 1.0, -1.0, 0.0, -0.3333, 1.0, -0.6667, 1.0, -0.3333, 0.0, -0.3333, 0.0, -0.6667, 1.0, -0.6667, 0.0, 0.0, 1.0, -0.3333, 1.0, 0.0, 0.0, 0.0, 0.0, -0.3333, 1.0, -0.3333, 0.0, -0.6667, 1.0, -1.0, 1.0, -0.6667, 0.0, -0.6667, 0.0, -1.0, 1.0, -1.0, 0.0, -0.3333, 1.0, -0.6667, 1.0, -0.3333, 0.0, -0.3333, 0.0, -0.6667, 1.0, -0.6667, 0.0, 0.0, 1.0, -0.3333, 1.0, 0.0, 0.0, 0.0, 0.0, -0.3333, 1.0, -0.3333, 0.0, -0.6667, 1.0, -1.0, 1.0, -0.6667, 0.0, -0.6667, 0.0, -1.0, 1.0, -1.0, 0.0, -0.3333, 1.0, -0.6667, 1.0, -0.3333, 0.0, -0.3333, 0.0, -0.6667, 1.0, -0.6667, 0.0, 0.0, 1.0, -0.3333, 1.0, 0.0, 0.0, 0.0, 0.0, -0.3333, 1.0, -0.3333, 0.0, -0.6667, 1.0, -0.6667, 1.0, -1.0, 0.0, -0.6667, 1.0, -1.0, 0.0, -1.0, 0.0, -0.3333, 1.0, -0.3333, 1.0, -0.6667, 0.0, -0.3333, 1.0, -0.6667, 0.0, -0.6667, 0.0, 0.0, 1.0, 0.0, 1.0, -0.3333, 0.0, 0.0, 1.0, -0.3333, 0.0, -0.3333, 0.0, -0.6667, 1.0, -1.0, 1.0, -0.6667, 0.0, -0.6667, 0.0, -1.0, 1.0, -1.0, 0.0, -0.3333, 1.0, -0.6667, 1.0, -0.3333, 0.0, -0.3333, 0.0, -0.6667, 1.0, -0.6667, 0.0, 0.0, 1.0, -0.3333, 1.0, 0.0, 0.0, 0.0, 0.0, -0.3333, 1.0, -0.3333, 0.0, -0.6667, 1.0, -0.6667, 1.0, -1.0, 0.0, -0.6667, 1.0, -1.0, 0.0, -1.0, 0.0, -0.3333, 1.0, -0.3333, 1.0, -0.6667, 0.0, -0.3333, 1.0, -0.6667, 0.0, -0.6667, 0.0, 0.0, 1.0, 0.0, 1.0, -0.3333, 0.0, 0.0, 1.0, -0.3333, 0.0, -0.3333, 0.0, -0.6667, 1.0, -1.0, 1.0, -0.6667, 0.0, -0.6667, 0.0, -1.0, 1.0, -1.0, 0.0, -0.3333, 1.0, -0.6667, 1.0, -0.3333, 0.0, -0.3333, 0.0, -0.6667, 1.0, -0.6667, 0.0, 0.0, 1.0, -0.3333, 1.0, 0.0, 0.0, 0.0, 0.0, -0.3333, 1.0, -0.3333])
_ca = me_ekasia160.color_attributes.new('Col', 'BYTE_COLOR', 'CORNER')
_ca.data.foreach_set('color', [0.0, 0.0, 0.0, 1.0, 0.0, 0.0, 0.0, 1.0, 0.0, 0.0, 0.0, 1.0, 0.0, 0.0, 0.0, 1.0, 0.0, 0.0, 0.0, 1.0, 0.0, 0.0, 0.0, 1.0, 0.0, 0.0, 0.0, 1.0, 0.0, 0.0, 0.0, 1.0, 0.0, 0.0, 0.0, 1.0, 0.0, 0.0, 0.0, 1.0, 0.0, 0.0, 0.0, 1.0, 0.0, 0.0, 0.0, 1.0, 0.0, 0.0, 0.0, 1.0, 0.0, 0.0, 0.0, 1.0, 0.0, 0.0, 0.0, 1.0, 0.0, 0.0, 0.0, 1.0, 0.0, 0.0, 0.0, 1.0, 0.0, 0.0, 0.0, 1.0, 0.0, 0.0, 0.0, 1.0, 0.0, 0.0, 0.0, 1.0, 0.0, 0.0, 0.0, 1.0, 0.0, 0.0, 0.0, 1.0, 0.0, 0.0, 0.0, 1.0, 0.0, 0.0, 0.0, 1.0, 0.0, 0.0, 0.0, 1.0, 0.0, 0.0, 0.0, 1.0, 0.0, 0.0, 0.0, 1.0, 0.0, 0.0, 0.0, 1.0, 0.0, 0.0, 0.0, 1.0, 0.0, 0.0, 0.0, 1.0, 0.0, 0.0, 0.0, 1.0, 0.0, 0.0, 0.0, 1.0, 0.0, 0.0, 0.0, 1.0, 0.0, 0.0, 0.0, 1.0, 0.0, 0.0, 0.0, 1.0, 0.0, 0.0, 0.0, 1.0, 0.0, 0.0, 0.0, 1.0, 0.0, 0.0, 0.0, 1.0, 0.0, 0.0, 0.0, 1.0, 0.0, 0.0, 0.0, 1.0, 0.0, 0.0, 0.0, 1.0, 0.0, 0.0, 0.0, 1.0, 0.0, 0.0, 0.0, 1.0, 0.0, 0.0, 0.0, 1.0, 0.0, 0.0, 0.0, 1.0, 0.0, 0.0, 0.0, 1.0, 0.0, 0.0, 0.0, 1.0, 0.0, 0.0, 0.0, 1.0, 0.0, 0.0, 0.0, 1.0, 0.0, 0.0, 0.0, 1.0, 0.0, 0.0, 0.0, 1.0, 0.0, 0.0, 0.0, 1.0, 0.0, 0.0, 0.0, 1.0, 0.0, 0.0, 0.0, 1.0, 0.0, 0.0, 0.0, 1.0, 0.0, 0.0, 0.0, 1.0, 0.0, 0.0, 0.0, 1.0, 0.0, 0.0, 0.0, 1.0, 0.0, 0.0, 0.0, 1.0, 0.0, 0.0, 0.0, 1.0, 0.0, 0.0, 0.0, 1.0, 0.0, 0.0, 0.0, 1.0, 0.0, 0.0, 0.0, 1.0, 0.0, 0.0, 0.0, 1.0, 0.0, 0.0, 0.0, 1.0, 0.0, 0.0, 0.0, 1.0, 0.0, 0.0, 0.0, 1.0, 0.0, 0.0, 0.0, 1.0, 0.0, 0.0, 0.0, 1.0, 0.0, 0.0, 0.0, 1.0, 0.0, 0.0, 0.0, 1.0, 0.0, 0.0, 0.0, 1.0, 0.0, 0.0, 0.0, 1.0, 0.0, 0.0, 0.0, 1.0, 0.0, 0.0, 0.0, 1.0, 0.0, 0.0, 0.0, 1.0, 0.0, 0.0, 0.0, 1.0, 0.0, 0.0, 0.0, 1.0, 0.0, 0.0, 0.0, 1.0, 0.0, 0.0, 0.0, 1.0, 0.0, 0.0, 0.0, 1.0, 0.0, 0.0, 0.0, 1.0, 0.0, 0.0, 0.0, 1.0, 0.0, 0.0, 0.0, 1.0, 0.0, 0.0, 0.0, 1.0, 0.0, 0.0, 0.0, 1.0, 0.0, 0.0, 0.0, 1.0, 0.0, 0.0, 0.0, 1.0, 0.0, 0.0, 0.0, 1.0, 0.0, 0.0, 0.0, 1.0, 0.0, 0.0, 0.0, 1.0, 0.0, 0.0, 0.0, 1.0, 0.0, 0.0, 0.0, 1.0, 0.0, 0.0, 0.0, 1.0, 0.0, 0.0, 0.0, 1.0, 0.0, 0.0, 0.0, 1.0, 0.0, 0.0, 0.0, 1.0, 0.0, 0.0, 0.0, 1.0, 0.0, 0.0, 0.0, 1.0, 0.0, 0.0, 0.0, 1.0, 0.0, 0.0, 0.0, 1.0, 0.0, 0.0, 0.0, 1.0, 0.0, 0.0, 0.0, 1.0, 0.0, 0.0, 0.0, 1.0, 0.0, 0.0, 0.0, 1.0, 0.0, 0.0, 0.0, 1.0, 0.0, 0.0, 0.0, 1.0, 0.0, 0.0, 0.0, 1.0, 0.0, 0.0, 0.0, 1.0, 0.0, 0.0, 0.0, 1.0, 0.0, 0.0, 0.0, 1.0, 0.0, 0.0, 0.0, 1.0, 0.0, 0.0, 0.0, 1.0, 0.0, 0.0, 0.0, 1.0, 0.0, 0.0, 0.0, 1.0, 0.0, 0.0, 0.0, 1.0, 0.0, 0.0, 0.0, 1.0, 0.0, 0.0, 0.0, 1.0, 0.0, 0.0, 0.0, 1.0, 0.0, 0.0, 0.0, 1.0, 0.0, 0.0, 0.0, 1.0, 0.0, 0.0, 0.0, 1.0, 0.0, 0.0, 0.0, 1.0, 0.0, 0.0, 0.0, 1.0, 0.0, 0.0, 0.0, 1.0, 0.0, 0.0, 0.0, 1.0, 0.0, 0.0, 0.0, 1.0, 0.0, 0.0, 0.0, 1.0, 0.0, 0.0, 0.0, 1.0, 0.0, 0.0, 0.0, 1.0, 0.0, 0.0, 0.0, 1.0, 0.0, 0.0, 0.0, 1.0, 0.0, 0.0, 0.0, 1.0, 0.0, 0.0, 0.0, 1.0, 0.0, 0.0, 0.0, 1.0, 0.0, 0.0, 0.0, 1.0, 0.0, 0.0, 0.0, 1.0, 0.0, 0.0, 0.0, 1.0, 0.0, 0.0, 0.0, 1.0, 0.0, 0.0, 0.0, 1.0, 0.0, 0.0, 0.0, 1.0, 0.0, 0.0, 0.0, 1.0, 0.0, 0.0, 0.0, 1.0, 0.0, 0.0, 0.0, 1.0, 0.0, 0.0, 0.0, 1.0, 0.0, 0.0, 0.0, 1.0, 0.0, 0.0, 0.0, 1.0, 0.0, 0.0, 0.0, 1.0, 0.0, 0.0, 0.0, 1.0, 0.0, 0.0, 0.0, 1.0, 0.0, 0.0, 0.0, 1.0, 0.0, 0.0, 0.0, 1.0, 0.0, 0.0, 0.0, 1.0, 0.0, 0.0, 0.0, 1.0, 0.0, 0.0, 0.0, 1.0, 0.0, 0.0, 0.0, 1.0, 0.0, 0.0, 0.0, 1.0, 0.0, 0.0, 0.0, 1.0, 0.0, 0.0, 0.0, 1.0, 0.0, 0.0, 0.0, 1.0, 0.0, 0.0, 0.0, 1.0, 0.0, 0.0, 0.0, 1.0, 0.0, 0.0, 0.0, 1.0, 0.0, 0.0, 0.0, 1.0, 0.0, 0.0, 0.0, 1.0, 0.0, 0.0, 0.0, 1.0, 0.0, 0.0, 0.0, 1.0, 0.0, 0.0, 0.0, 1.0, 0.0, 0.0, 0.0, 1.0, 0.0, 0.0, 0.0, 1.0, 0.0, 0.0, 0.0, 1.0, 0.0, 0.0, 0.0, 1.0, 0.0, 0.0, 0.0, 1.0, 0.0, 0.0, 0.0, 1.0, 0.0, 0.0, 0.0, 1.0, 0.0, 0.0, 0.0, 1.0, 0.0, 0.0, 0.0, 1.0, 0.0, 0.0, 0.0, 1.0, 0.0, 0.0, 0.0, 1.0, 0.0, 0.0, 0.0, 1.0, 0.0, 0.0, 0.0, 1.0, 0.0, 0.0, 0.0, 1.0, 0.0, 0.0, 0.0, 1.0, 0.0, 0.0, 0.0, 1.0, 0.0, 0.0, 0.0, 1.0, 0.0, 0.0, 0.0, 1.0, 0.0, 0.0, 0.0, 1.0, 0.0, 0.0, 0.0, 1.0, 0.0, 0.0, 0.0, 1.0, 0.0, 0.0, 0.0, 1.0, 0.0, 0.0, 0.0, 1.0, 0.0, 0.0, 0.0, 1.0, 0.0, 0.0, 0.0, 1.0, 0.0, 0.0, 0.0, 1.0, 0.0, 0.0, 0.0, 1.0, 0.0, 0.0, 0.0, 1.0, 0.0, 0.0, 0.0, 1.0, 0.0, 0.0, 0.0, 1.0, 1.0, 0.956, 1.0, 1.0, 0.0, 1.0, 1.0, 1.0, 1.0, 1.0, 1.0, 1.0, 1.0, 0.956, 1.0, 1.0, 1.0, 1.0, 1.0, 1.0, 0.0, 1.0, 1.0, 1.0, 1.0, 0.02956, 1.0, 1.0, 1.0, 1.0, 1.0, 1.0, 1.0, 1.0, 1.0, 1.0, 1.0, 0.02956, 1.0, 1.0, 1.0, 0.956, 1.0, 1.0, 1.0, 1.0, 1.0, 1.0, 1.0, 0.08228, 1.0, 1.0, 1.0, 1.0, 1.0, 1.0, 1.0, 0.1529, 1.0, 1.0, 1.0, 0.08228, 1.0, 1.0, 1.0, 0.0, 1.0, 1.0, 1.0, 1.0, 1.0, 1.0, 1.0, 0.4233, 1.0, 1.0, 1.0, 0.05951, 1.0, 1.0, 1.0, 0.6514, 1.0, 1.0, 1.0, 0.3005, 1.0, 1.0, 1.0, 1.0, 1.0, 1.0, 1.0, 0.07036, 1.0, 1.0, 1.0, 0.008568, 1.0, 1.0, 1.0, 0.7157, 1.0, 1.0, 1.0, 0.3005, 1.0, 1.0, 1.0, 0.008568, 1.0, 1.0, 1.0, 0.4233, 1.0, 1.0, 1.0, 0.7157, 1.0, 1.0, 1.0, 1.0, 1.0, 1.0, 1.0, 0.1384, 1.0, 1.0, 1.0, 0.04817, 1.0, 1.0, 1.0, 1.0, 1.0, 1.0, 1.0, 0.008568, 1.0, 1.0, 1.0, 0.01681, 1.0, 1.0, 0.0, 0.6308, 1.0, 1.0, 1.0, 0.2423, 1.0, 1.0, 1.0, 0.01764, 1.0, 1.0, 0.0, 0.04374, 1.0, 1.0, 0.0, 0.01764, 1.0, 1.0, 0.4287, 1.0, 1.0, 1.0, 0.0, 1.0, 1.0, 1.0, 1.0, 0.09531, 1.0, 1.0, 1.0, 0.2423, 1.0, 1.0, 0.0, 1.0, 1.0, 1.0, 1.0, 0.2423, 1.0, 1.0, 0.0, 1.0, 1.0, 1.0, 0.0356, 1.0, 1.0, 1.0, 1.0, 0.0382, 1.0, 1.0, 1.0, 0.09531, 1.0, 1.0, 0.006995, 1.0, 1.0, 1.0, 1.0, 0.09531, 1.0, 1.0, 0.0, 1.0, 1.0, 1.0, 1.0, 0.0, 1.0, 1.0, 0.5149, 1.0, 1.0, 1.0, 0.3864, 1.0, 1.0, 1.0, 1.0, 0.4564, 1.0, 1.0, 1.0, 1.0, 1.0, 1.0, 1.0, 1.0, 1.0, 1.0, 0.01161, 0.4851, 1.0, 1.0, 0.3467, 1.0, 1.0, 1.0, 1.0, 1.0, 1.0, 1.0, 1.0, 0.4851, 1.0, 1.0, 1.0, 1.0, 1.0, 1.0, 0.0, 1.0, 1.0, 1.0, 1.0, 0.305, 1.0, 1.0, 1.0, 1.0, 1.0, 1.0, 1.0, 0.2874, 1.0, 1.0, 1.0, 0.305, 1.0, 1.0, 1.0, 0.4851, 1.0, 1.0, 1.0, 1.0, 1.0, 1.0, 1.0, 0.0, 1.0, 1.0, 0.1559, 0.3005, 1.0, 1.0, 0.2051, 1.0, 1.0, 1.0, 1.0, 1.0, 1.0, 1.0, 1.0, 0.009721, 1.0, 1.0, 0.1559, 0.3005, 1.0, 1.0, 0.0, 0.3419, 1.0, 1.0, 1.0, 1.0, 1.0, 1.0, 1.0, 0.02624, 1.0, 1.0, 0.0, 0.002732, 1.0, 1.0, 1.0, 0.0, 1.0, 1.0, 0.2051, 1.0, 1.0, 1.0, 0.0, 1.0, 1.0, 1.0, 1.0, 0.02624, 1.0, 1.0, 1.0, 0.0, 1.0, 1.0, 0.0, 1.0, 1.0, 1.0, 0.0, 1.0, 1.0, 1.0, 1.0, 0.02624, 1.0, 1.0, 0.07819, 1.0, 1.0, 1.0, 1.0, 0.807, 1.0, 1.0, 1.0, 1.0, 1.0, 1.0, 1.0, 1.0, 1.0, 1.0, 1.0, 0.01161, 1.0, 1.0, 1.0, 0.807, 1.0, 1.0, 1.0, 1.0, 1.0, 1.0, 0.2961, 1.0, 1.0, 1.0, 1.0, 0.8388, 1.0, 1.0, 1.0, 1.0, 1.0, 1.0, 0.09306, 0.3564, 1.0, 1.0, 0.1046, 1.0, 1.0, 1.0, 1.0, 0.002732, 1.0, 1.0, 1.0, 0.8714, 1.0, 1.0, 1.0, 1.0, 1.0, 1.0, 1.0, 0.002732, 1.0, 1.0, 1.0, 1.0, 1.0, 1.0, 0.02217, 0.8714, 1.0, 1.0, 0.0, 1.0, 1.0, 1.0, 1.0, 1.0, 1.0, 1.0, 1.0, 1.0, 1.0, 1.0, 0.0, 1.0, 1.0, 1.0, 1.0, 1.0, 1.0, 1.0, 1.0, 1.0, 1.0, 1.0, 0.0, 1.0, 1.0, 1.0, 1.0, 1.0, 1.0, 1.0, 1.0, 1.0, 1.0, 1.0, 0.0, 1.0, 1.0, 1.0, 0.0, 1.0, 1.0, 1.0, 1.0, 1.0, 1.0, 1.0, 0.0, 1.0, 1.0, 1.0, 1.0, 1.0, 1.0, 1.0, 1.0, 0.06663, 1.0, 1.0, 0.0, 1.0, 1.0, 1.0, 0.0, 1.0, 1.0, 1.0, 1.0, 1.0, 1.0, 1.0, 1.0, 0.7454, 1.0, 1.0, 0.5776, 1.0, 1.0, 1.0, 1.0, 1.0, 1.0, 1.0, 1.0, 1.0, 1.0, 1.0, 1.0, 0.09306, 1.0, 1.0, 0.5776, 1.0, 1.0, 1.0, 1.0, 0.1878, 1.0, 1.0, 1.0, 1.0, 1.0, 1.0, 1.0, 1.0, 1.0, 1.0, 1.0, 0.1878, 1.0, 1.0, 1.0, 0.7454, 1.0, 1.0, 1.0, 1.0, 1.0, 1.0, 1.0, 0.0, 1.0, 1.0, 1.0, 0.4452, 1.0, 1.0, 1.0, 0.7454, 1.0, 1.0, 1.0, 0.02843, 1.0, 1.0, 1.0, 0.1878, 1.0, 1.0, 1.0, 0.4452, 1.0, 1.0, 1.0, 0.06848, 1.0, 1.0, 1.0, 1.0, 1.0, 1.0, 1.0, 1.0, 1.0, 1.0, 1.0, 0.03689, 1.0, 1.0, 1.0, 1.0, 1.0, 1.0, 0.0, 0.0, 1.0, 1.0, 0.006049, 0.4678, 1.0, 1.0, 1.0, 1.0, 1.0, 1.0, 1.0, 1.0, 1.0, 1.0, 0.006049, 0.4678, 1.0, 1.0, 1.0, 0.1683, 1.0, 1.0, 1.0, 1.0, 1.0, 1.0, 0.1248, 1.0, 1.0, 1.0, 1.0, 1.0, 1.0, 1.0, 1.0, 0.5776, 1.0, 1.0, 0.5029, 1.0, 1.0, 1.0, 0.006995, 0.4678, 1.0, 1.0, 1.0, 1.0, 1.0, 1.0, 0.0, 1.0, 1.0, 1.0, 1.0, 1.0, 1.0, 1.0, 0.6795, 0.4969, 1.0, 1.0, 0.0, 1.0, 1.0, 1.0, 0.0, 1.0, 1.0, 1.0, 1.0, 1.0, 1.0, 1.0, 1.0, 0.0, 1.0, 1.0, 1.0, 0.4564, 1.0, 1.0, 1.0, 0.1119, 1.0, 1.0, 1.0, 0.0, 1.0, 1.0, 1.0, 1.0, 1.0, 1.0, 0.0, 0.8879, 1.0, 1.0, 1.0, 0.1878, 1.0, 1.0, 1.0, 0.1119, 1.0, 1.0, 1.0, 1.0, 1.0, 1.0, 1.0, 0.1878, 1.0, 1.0, 1.0, 1.0, 1.0, 1.0, 1.0, 0.1119, 1.0, 1.0, 0.0, 0.5029, 1.0, 1.0, 0.6514, 0.0, 1.0, 1.0, 1.0, 1.0, 1.0, 1.0, 0.0, 1.0, 1.0, 1.0, 0.08022, 1.0, 1.0, 1.0, 0.6514, 0.0, 1.0, 1.0, 0.0, 1.0, 1.0, 1.0, 1.0, 1.0, 1.0, 1.0, 1.0, 1.0, 1.0, 1.0, 0.0, 1.0, 1.0, 1.0, 0.0, 0.8714, 1.0, 1.0, 1.0, 1.0, 1.0, 1.0, 0.0, 1.0, 1.0, 1.0, 1.0, 1.0, 1.0, 1.0, 1.0, 0.4179, 1.0, 1.0, 0.0, 1.0, 1.0, 1.0, 0.0, 1.0, 1.0, 1.0, 1.0, 1.0, 1.0, 1.0, 1.0, 0.1746, 1.0, 1.0, 1.0, 0.1195, 1.0, 1.0, 1.0, 0.9301, 1.0, 1.0, 1.0, 1.0, 1.0, 1.0, 1.0, 0.009134, 1.0, 1.0, 1.0, 0.1195, 1.0, 1.0, 1.0, 0.007499, 1.0, 1.0, 1.0, 0.9301, 1.0, 1.0, 1.0, 0.09531, 1.0, 1.0, 1.0, 0.3185, 1.0, 1.0, 1.0, 0.1746, 1.0, 1.0, 1.0, 0.9301, 1.0, 1.0, 1.0, 0.159, 1.0, 1.0, 1.0, 0.1144, 1.0, 1.0, 1.0, 0.06125, 1.0, 1.0, 1.0, 0.2307, 1.0, 1.0, 1.0, 0.3185, 1.0, 1.0, 1.0, 0.04374, 1.0, 1.0, 0.5333, 0.491, 1.0, 1.0, 0.4564, 0.006512, 1.0, 1.0, 1.0, 0.3231, 1.0, 1.0, 1.0, 0.491, 1.0, 1.0, 1.0, 0.3231, 1.0, 1.0, 0.5711, 0.02029, 1.0, 1.0, 0.0, 1.0, 1.0, 1.0, 1.0, 0.5906, 1.0, 1.0, 1.0, 0.6514, 1.0, 1.0, 0.2384, 1.0, 1.0, 1.0, 0.006512, 0.006512, 1.0, 1.0, 1.0, 0.491, 1.0, 1.0, 0.0, 1.0, 1.0, 1.0, 1.0, 0.05127, 1.0, 1.0, 1.0, 0.5906, 1.0, 1.0, 0.0, 1.0, 1.0, 1.0, 1.0, 0.5906, 1.0, 1.0, 0.0, 0.06301, 1.0, 1.0, 0.0, 0.1714, 1.0, 1.0, 1.0, 0.004777, 1.0, 1.0, 1.0, 0.4564, 1.0, 1.0, 0.8228, 1.0, 1.0, 1.0, 1.0, 1.0, 1.0, 1.0, 1.0, 1.0, 1.0, 1.0, 0.006995, 0.0356, 1.0, 1.0, 1.0, 0.8714, 1.0, 1.0, 0.3763, 0.8469, 1.0, 1.0, 0.01521, 0.0999, 1.0, 1.0, 0.0, 1.0, 1.0, 1.0, 0.0, 1.0, 1.0, 1.0, 1.0, 0.521, 1.0, 1.0, 0.3763, 0.8469, 1.0, 1.0, 1.0, 0.01938, 1.0, 1.0, 1.0, 0.1095, 1.0, 1.0, 1.0, 0.6584, 1.0, 1.0, 0.2747, 0.9473, 1.0, 1.0, 1.0, 0.0382, 1.0, 1.0, 1.0, 1.0, 1.0, 1.0, 1.0, 1.0, 1.0, 1.0, 1.0, 0.2664, 1.0, 1.0, 0.0, 1.0, 1.0, 1.0, 1.0, 1.0, 1.0, 1.0, 1.0, 0.521, 1.0, 1.0, 1.0, 0.3325, 1.0, 1.0, 1.0, 1.0, 1.0, 1.0, 1.0, 0.521, 1.0, 1.0, 1.0, 1.0, 1.0, 1.0, 1.0, 0.3095, 1.0, 1.0, 1.0, 0.3916, 1.0, 1.0, 1.0, 0.0, 1.0, 1.0, 1.0, 0.3325, 1.0, 1.0, 1.0, 0.3916, 1.0, 1.0, 1.0, 0.3231, 1.0, 1.0, 1.0, 0.521, 1.0, 1.0, 1.0, 0.1046, 1.0, 1.0, 0.1274, 1.0, 1.0, 1.0, 1.0, 0.9047, 1.0, 1.0, 1.0, 0.1046, 1.0, 1.0, 0.01681, 1.0, 1.0, 1.0, 0.0, 0.07619, 1.0, 1.0, 1.0, 0.9823, 1.0, 1.0, 1.0, 1.0, 1.0, 1.0, 1.0, 0.5711, 1.0, 1.0, 1.0, 0.9823, 1.0, 1.0, 1.0, 0.1046, 1.0, 1.0, 1.0, 1.0, 1.0, 1.0, 1.0, 0.8632, 1.0, 1.0, 1.0, 0.8879, 1.0, 1.0, 1.0, 0.01444, 1.0, 1.0, 1.0, 0.8632, 1.0, 1.0, 1.0, 0.8714, 1.0, 1.0, 1.0, 0.7157, 1.0, 1.0])
me_ekasia160.materials.append(mat_ekasia_tumula_01_bark)
me_ekasia160.materials.append(mat_ekasia_tumula_01_branch)
me_ekasia160.use_remesh_preserve_volume = False
me_ekasia160.use_remesh_preserve_attributes = False
me_ekasia160.use_mirror_vertex_groups = False
me_ekasia160.update()

# ---- objects
ob_base = bpy.data.objects.new('base', None)
ob_detail80 = bpy.data.objects.new('detail80', None)
ob_start = bpy.data.objects.new('start', None)
ob_ekasia80 = bpy.data.objects.new('ekasia80', me_ekasia80)
ob_collisionmesh_1 = bpy.data.objects.new('collisionmesh-1', me_collisionmesh_1)
ob_ekasia160 = bpy.data.objects.new('ekasia160', me_ekasia160)
ob_detail160 = bpy.data.objects.new('detail160', None)
ob_collision_1 = bpy.data.objects.new('collision-1', None)
ob_hemi = bpy.data.objects.new('Hemi', light_hemi)

# ---- transforms, parenting, visibility, modifiers, constraints
ob_base.location = (0.0, 0.0, 0.0)
ob_base.empty_image_offset = (0.0, 0.0)
ob_base.lineart.crease_threshold = 0.0
ob_detail80.parent = ob_base
ob_detail80.location = (0.0, 0.0, 0.0)
ob_detail80.empty_image_offset = (0.0, 0.0)
ob_detail80.lineart.crease_threshold = 0.0
ob_start.parent = ob_base
ob_start.location = (0.0, 0.0, 0.0)
ob_start.empty_image_offset = (0.0, 0.0)
ob_start.lineart.crease_threshold = 0.0
ob_ekasia80.parent = ob_start
ob_ekasia80.location = (0.0, 0.0, 0.0)
ob_ekasia80.lineart.crease_threshold = 0.0
ob_collisionmesh_1.parent = ob_start
ob_collisionmesh_1.location = (0.0, 0.0, 0.0)
ob_collisionmesh_1.lineart.crease_threshold = 0.0
ob_ekasia160.parent = ob_start
ob_ekasia160.location = (0.0, 0.0, 0.0)
ob_ekasia160.lineart.crease_threshold = 0.0
ob_detail160.parent = ob_base
ob_detail160.location = (0.0, 0.0, 0.0)
ob_detail160.empty_image_offset = (0.0, 0.0)
ob_detail160.lineart.crease_threshold = 0.0
ob_collision_1.parent = ob_base
ob_collision_1.location = (0.0, 0.0, 0.0)
ob_collision_1.empty_image_offset = (0.0, 0.0)
ob_collision_1.lineart.crease_threshold = 0.0
ob_hemi.location = (13.63, 5.582, -7.251)
ob_hemi.lineart.crease_threshold = 0.0

# ---- collection membership
col_collection_1.objects.link(ob_base)
col_collection_1.objects.link(ob_detail80)
col_collection_1.objects.link(ob_start)
col_collection_1.objects.link(ob_ekasia80)
col_collection_1.objects.link(ob_collisionmesh_1)
col_collection_1.objects.link(ob_ekasia160)
col_collection_1.objects.link(ob_detail160)
col_collection_1.objects.link(ob_collision_1)
col_collection_1.objects.link(ob_hemi)

# ---- scene / render settings (as saved in the file)
scene.frame_start = 1; scene.frame_end = 250; scene.frame_set(1)
scene.render.engine = 'BLENDER_EEVEE_NEXT'
scene.render.image_settings.color_mode = 'RGB'
scene.render.image_settings.compression = 90
scene.render.resolution_percentage = 50
scene.render.dither_intensity = 0.0
scene.render.bake_margin = 2
scene.cycles.use_denoising = False
scene.cycles.samples = 10
scene.cycles.sampling_pattern = 'TABULATED_SOBOL'
scene.cycles.light_sampling_threshold = 0.0
scene.cycles.use_adaptive_sampling = False
scene.cycles.use_light_tree = False
scene.cycles.blur_glossy = 0.0
scene.cycles.volume_bounces = 1
scene.cycles.pixel_filter_type = 'GAUSSIAN'
scene.cycles.sample_clamp_indirect = 0.0
scene.view_settings.view_transform = 'Standard'
bpy.context.view_layer.update()

# ---- added for rendering (the .blend has no active camera): camera
cam_auto = bpy.data.cameras.new('AutoCamera')
cam_auto.lens = 50.0
cam_auto.sensor_width = 36.0
cam_auto.clip_end = 1000.0
ob_auto_camera = bpy.data.objects.new('AutoCamera', cam_auto)
scene.collection.objects.link(ob_auto_camera)
ob_auto_camera.location = (13.138, -15.7555, 13.9449)
ob_auto_camera.rotation_euler = (1.09748, -7.21219e-08, 0.694738)
scene.camera = ob_auto_camera
bpy.context.view_layer.update()
